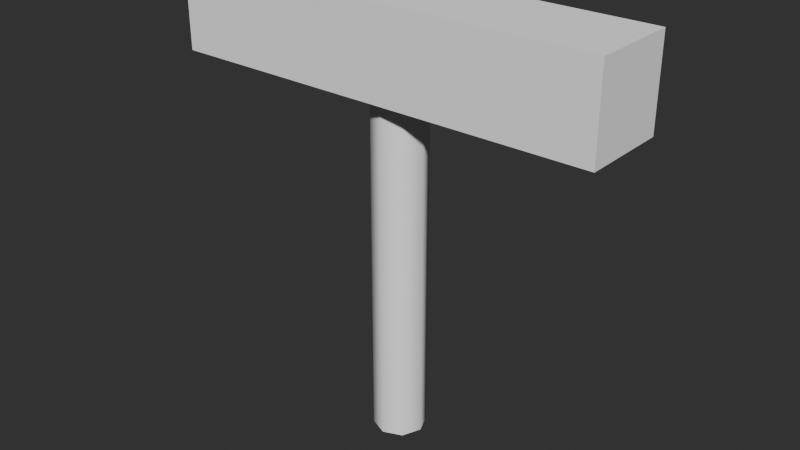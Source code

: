 # Source: Hammer_Model.blend  (saved by Blender 4.2.66; exported with 4.5.12 LTS)
import bpy
from mathutils import Matrix  # noqa: F401  (used for matrix-valued properties, if any)

bpy.ops.wm.read_factory_settings(use_empty=True)
scene = bpy.context.scene
scene.name = 'Scene'

# ---- world
world_world = bpy.data.worlds.new('World'); scene.world = world_world
world_world.use_nodes = True; world_world.node_tree.nodes.clear()
_N = world_world.node_tree.nodes; _L = world_world.node_tree.links
n0 = _N.new('ShaderNodeOutputWorld'); n0.name = 'World Output'; n0.location = (300, 300)
n1 = _N.new('ShaderNodeBackground'); n1.name = 'Background'; n1.location = (10, 300)
n1.inputs[0].default_value = (0.05088, 0.05088, 0.05088, 1.0)
_L.new(n1.outputs[0], n0.inputs[0])
n0.is_active_output = True
world_world.color = (0.05088, 0.05088, 0.05088)
world_world.sun_shadow_jitter_overblur = 0.0

# ---- meshes
me_cylinder = bpy.data.meshes.new('Cylinder')
me_cylinder.from_pydata([(0.0, 0.03, -0.25), (0.0, 0.03, 0.25), (0.02121, 0.02121, -0.25), (0.02121, 0.02121, 0.25), (0.03, 0.0, -0.25), (0.03, 0.0, 0.25), (0.02121, -0.02121, -0.25), (0.02121, -0.02121, 0.25), (0.0, -0.03, -0.25), (0.0, -0.03, 0.25), (-0.02121, -0.02121, -0.25), (-0.02121, -0.02121, 0.25), (-0.03, 0.0, -0.25), (-0.03, 0.0, 0.25), (-0.02121, 0.02121, -0.25), (-0.02121, 0.02121, 0.25)], [], [(0, 1, 3, 2), (2, 3, 5, 4), (4, 5, 7, 6), (6, 7, 9, 8), (8, 9, 11, 10), (10, 11, 13, 12), (12, 13, 15, 14), (14, 15, 1, 0)])
me_cylinder.polygons.foreach_set('use_smooth', [True] * 8)
_uv = me_cylinder.uv_layers.new(name='UVMap')
_uv.uv.foreach_set('vector', [1.0, 0.0, 1.0, 1.0, 0.875, 1.0, 0.875, 0.0, 0.875, 0.0, 0.875, 1.0, 0.75, 1.0, 0.75, 0.0, 0.75, 0.0, 0.75, 1.0, 0.625, 1.0, 0.625, 0.0, 0.625, 0.0, 0.625, 1.0, 0.5, 1.0, 0.5, 0.0, 0.5, 0.0, 0.5, 1.0, 0.375, 1.0, 0.375, 0.0, 0.375, 0.0, 0.375, 1.0, 0.25, 1.0, 0.25, 0.0, 0.25, 0.0, 0.25, 1.0, 0.125, 1.0, 0.125, 0.0, 0.125, 0.0, 0.125, 1.0, 0.0, 1.0, 0.0, 0.0])
me_cylinder.update()
me_cube_001 = bpy.data.meshes.new('Cube.001')
me_cube_001.from_pydata([(-0.25, -0.05, 0.15), (-0.25, -0.05, 0.25), (-0.25, 0.05, 0.15), (-0.25, 0.05, 0.25), (0.25, -0.05, 0.15), (0.25, -0.05, 0.25), (0.25, 0.05, 0.15), (0.25, 0.05, 0.25)], [], [(0, 1, 3, 2), (2, 3, 7, 6), (6, 7, 5, 4), (4, 5, 1, 0), (2, 6, 4, 0), (7, 3, 1, 5)])
_uv = me_cube_001.uv_layers.new(name='UVMap')
_uv.uv.foreach_set('vector', [0.375, 0.0, 0.625, 0.0, 0.625, 0.25, 0.375, 0.25, 0.375, 0.25, 0.625, 0.25, 0.625, 0.5, 0.375, 0.5, 0.375, 0.5, 0.625, 0.5, 0.625, 0.75, 0.375, 0.75, 0.375, 0.75, 0.625, 0.75, 0.625, 1.0, 0.375, 1.0, 0.125, 0.5, 0.375, 0.5, 0.375, 0.75, 0.125, 0.75, 0.625, 0.5, 0.875, 0.5, 0.875, 0.75, 0.625, 0.75])
me_cube_001.update()

# ---- objects
ob_cylinder = bpy.data.objects.new('Cylinder', me_cylinder)
ob_cube = bpy.data.objects.new('Cube', me_cube_001)

# ---- transforms, parenting, visibility, modifiers, constraints
ob_cylinder.location = (0.0, 0.0, 0.0)
ob_cube.location = (0.0, 0.0, 0.0)

# ---- collection membership
scene.collection.objects.link(ob_cylinder)
scene.collection.objects.link(ob_cube)

# ---- scene / render settings (as saved in the file)
scene.frame_start = 1; scene.frame_end = 250; scene.frame_set(1)
scene.render.engine = 'BLENDER_EEVEE_NEXT'
scene.render.image_settings.color_mode = 'RGB'
scene.render.image_settings.compression = 0
scene.render.resolution_x = 2560
scene.render.resolution_y = 1440
scene.view_settings.look = 'AgX - Medium High Contrast'
bpy.context.view_layer.update()

# ---- added for rendering (the .blend has no active camera and no usable light): camera, sun
cam_auto = bpy.data.cameras.new('AutoCamera')
cam_auto.lens = 50.0
cam_auto.sensor_width = 36.0
cam_auto.clip_end = 1000.0
ob_auto_camera = bpy.data.objects.new('AutoCamera', cam_auto)
scene.collection.objects.link(ob_auto_camera)
ob_auto_camera.location = (0.660743, -0.792891, 0.528594)
ob_auto_camera.rotation_euler = (1.09748, -7.21219e-08, 0.694738)
scene.camera = ob_auto_camera
light_auto_sun = bpy.data.lights.new('AutoSun', 'SUN')
light_auto_sun.energy = 3.0
light_auto_sun.angle = 0.0523599
ob_auto_sun = bpy.data.objects.new('AutoSun', light_auto_sun)
scene.collection.objects.link(ob_auto_sun)
ob_auto_sun.rotation_euler = (0.872665, 0.174533, 0.523599)
bpy.context.view_layer.update()
